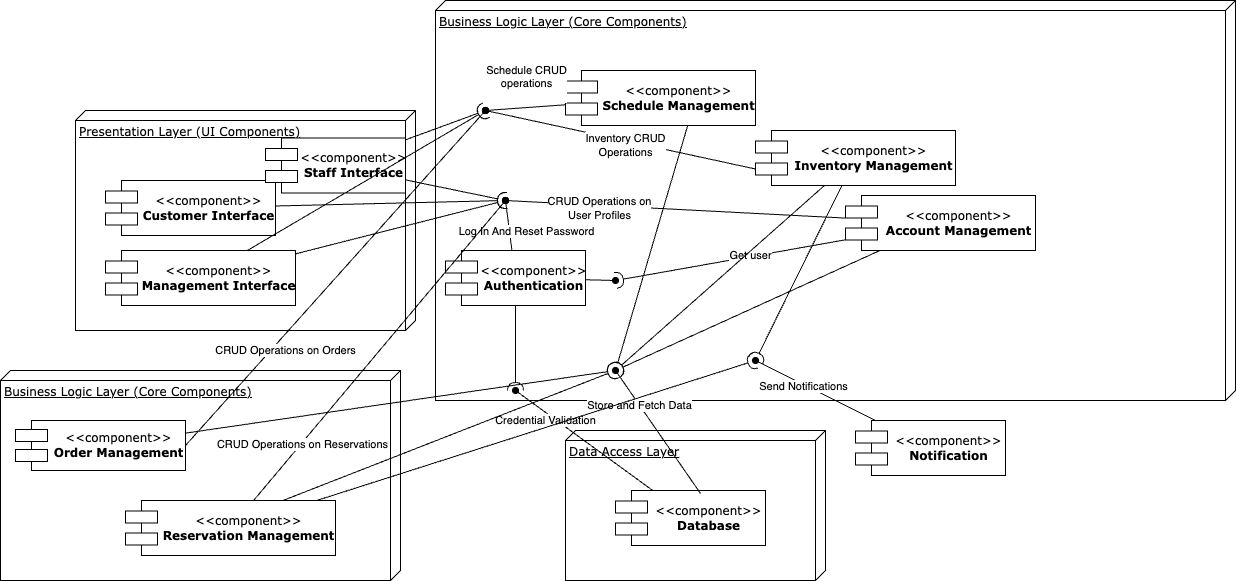

The diagram above was exported from draw.io. Its source (the exported page's mxGraphModel, read from the mxfile embedded in the PNG):
<mxGraphModel dx="1166" dy="1457" grid="1" gridSize="10" guides="1" tooltips="1" connect="1" arrows="1" fold="1" page="1" pageScale="1" pageWidth="1100" pageHeight="850" background="none" math="0" shadow="0">
  <root>
    <mxCell id="0" />
    <mxCell id="1" style="" parent="0" />
    <mxCell id="39150e848f15840c-1" value="Presentation Layer (UI Components)" style="verticalAlign=top;align=left;spacingTop=8;spacingLeft=2;spacingRight=12;shape=cube;size=10;direction=south;fontStyle=4;html=1;rounded=0;shadow=0;comic=0;labelBackgroundColor=none;strokeWidth=1;fontFamily=Verdana;fontSize=12" parent="1" vertex="1">
      <mxGeometry x="110" y="70" width="340" height="220" as="geometry" />
    </mxCell>
    <mxCell id="39150e848f15840c-2" value="Business Logic Layer (Core Components)&lt;div&gt;&lt;br&gt;&lt;/div&gt;" style="verticalAlign=top;align=left;spacingTop=8;spacingLeft=2;spacingRight=12;shape=cube;size=10;direction=south;fontStyle=4;html=1;rounded=0;shadow=0;comic=0;labelBackgroundColor=none;strokeWidth=1;fontFamily=Verdana;fontSize=12" parent="1" vertex="1">
      <mxGeometry x="470" y="-40" width="800" height="400" as="geometry" />
    </mxCell>
    <mxCell id="39150e848f15840c-3" value="Data Access Layer" style="verticalAlign=top;align=left;spacingTop=8;spacingLeft=2;spacingRight=12;shape=cube;size=10;direction=south;fontStyle=4;html=1;rounded=0;shadow=0;comic=0;labelBackgroundColor=none;strokeWidth=1;fontFamily=Verdana;fontSize=12" parent="1" vertex="1">
      <mxGeometry x="600" y="390" width="260" height="150" as="geometry" />
    </mxCell>
    <mxCell id="UVa99VuPF2rExV0vUb-S-18" style="rounded=0;orthogonalLoop=1;jettySize=auto;html=1;endArrow=halfCircle;endFill=0;" edge="1" parent="1" source="39150e848f15840c-5">
      <mxGeometry relative="1" as="geometry">
        <mxPoint x="540" y="160" as="targetPoint" />
      </mxGeometry>
    </mxCell>
    <mxCell id="39150e848f15840c-5" value="&lt;div&gt;&amp;lt;&amp;lt;component&amp;gt;&amp;gt;&lt;/div&gt;&lt;b&gt;Customer Interface&lt;/b&gt;" style="shape=component;align=center;spacingLeft=36;rounded=0;shadow=0;comic=0;labelBackgroundColor=none;strokeWidth=1;fontFamily=Verdana;fontSize=12;html=1;" parent="1" vertex="1">
      <mxGeometry x="140" y="140" width="170" height="55" as="geometry" />
    </mxCell>
    <mxCell id="UVa99VuPF2rExV0vUb-S-19" style="edgeStyle=none;shape=connector;rounded=0;orthogonalLoop=1;jettySize=auto;html=1;strokeColor=default;align=center;verticalAlign=middle;fontFamily=Helvetica;fontSize=11;fontColor=default;labelBackgroundColor=default;endArrow=halfCircle;endFill=0;" edge="1" parent="1" source="UVa99VuPF2rExV0vUb-S-1">
      <mxGeometry relative="1" as="geometry">
        <mxPoint x="540" y="160" as="targetPoint" />
      </mxGeometry>
    </mxCell>
    <mxCell id="UVa99VuPF2rExV0vUb-S-30" style="edgeStyle=none;shape=connector;rounded=0;orthogonalLoop=1;jettySize=auto;html=1;strokeColor=default;align=center;verticalAlign=middle;fontFamily=Helvetica;fontSize=11;fontColor=default;labelBackgroundColor=default;endArrow=halfCircle;endFill=0;" edge="1" parent="1" source="UVa99VuPF2rExV0vUb-S-1">
      <mxGeometry relative="1" as="geometry">
        <mxPoint x="520" y="70" as="targetPoint" />
      </mxGeometry>
    </mxCell>
    <mxCell id="UVa99VuPF2rExV0vUb-S-1" value="&lt;div&gt;&amp;lt;&amp;lt;component&amp;gt;&amp;gt;&lt;/div&gt;&lt;b&gt;Staff Interface&lt;/b&gt;" style="shape=component;align=center;spacingLeft=36;rounded=0;shadow=0;comic=0;labelBackgroundColor=none;strokeWidth=1;fontFamily=Verdana;fontSize=12;html=1;" vertex="1" parent="1">
      <mxGeometry x="300" y="97.5" width="140" height="55" as="geometry" />
    </mxCell>
    <mxCell id="UVa99VuPF2rExV0vUb-S-24" style="edgeStyle=none;shape=connector;rounded=0;orthogonalLoop=1;jettySize=auto;html=1;strokeColor=default;align=center;verticalAlign=middle;fontFamily=Helvetica;fontSize=11;fontColor=default;labelBackgroundColor=default;endArrow=halfCircle;endFill=0;" edge="1" parent="1" source="UVa99VuPF2rExV0vUb-S-2">
      <mxGeometry relative="1" as="geometry">
        <mxPoint x="550" y="350" as="targetPoint" />
      </mxGeometry>
    </mxCell>
    <mxCell id="UVa99VuPF2rExV0vUb-S-36" style="edgeStyle=none;shape=connector;rounded=0;orthogonalLoop=1;jettySize=auto;html=1;strokeColor=default;align=center;verticalAlign=middle;fontFamily=Helvetica;fontSize=11;fontColor=default;labelBackgroundColor=default;endArrow=oval;endFill=1;" edge="1" parent="1" source="UVa99VuPF2rExV0vUb-S-2">
      <mxGeometry relative="1" as="geometry">
        <mxPoint x="650" y="240" as="targetPoint" />
      </mxGeometry>
    </mxCell>
    <mxCell id="UVa99VuPF2rExV0vUb-S-2" value="&lt;div&gt;&amp;lt;&amp;lt;component&amp;gt;&amp;gt;&lt;/div&gt;&lt;b&gt;Authentication&lt;/b&gt;" style="shape=component;align=center;spacingLeft=36;rounded=0;shadow=0;comic=0;labelBackgroundColor=none;strokeWidth=1;fontFamily=Verdana;fontSize=12;html=1;" vertex="1" parent="1">
      <mxGeometry x="480" y="210" width="140" height="55" as="geometry" />
    </mxCell>
    <mxCell id="UVa99VuPF2rExV0vUb-S-34" style="edgeStyle=none;shape=connector;rounded=0;orthogonalLoop=1;jettySize=auto;html=1;strokeColor=default;align=center;verticalAlign=middle;fontFamily=Helvetica;fontSize=11;fontColor=default;labelBackgroundColor=default;endArrow=oval;endFill=1;" edge="1" parent="1" source="UVa99VuPF2rExV0vUb-S-4">
      <mxGeometry relative="1" as="geometry">
        <mxPoint x="540" y="160" as="targetPoint" />
      </mxGeometry>
    </mxCell>
    <mxCell id="UVa99VuPF2rExV0vUb-S-35" value="CRUD Operations on&lt;div&gt;User Profiles&lt;/div&gt;" style="edgeLabel;html=1;align=center;verticalAlign=middle;resizable=0;points=[];fontFamily=Helvetica;fontSize=11;fontColor=default;labelBackgroundColor=default;" vertex="1" connectable="0" parent="UVa99VuPF2rExV0vUb-S-34">
      <mxGeometry x="0.1377" y="-1" relative="1" as="geometry">
        <mxPoint x="-53" y="1" as="offset" />
      </mxGeometry>
    </mxCell>
    <mxCell id="UVa99VuPF2rExV0vUb-S-37" style="edgeStyle=none;shape=connector;rounded=0;orthogonalLoop=1;jettySize=auto;html=1;strokeColor=default;align=center;verticalAlign=middle;fontFamily=Helvetica;fontSize=11;fontColor=default;labelBackgroundColor=default;endArrow=halfCircle;endFill=0;" edge="1" parent="1" source="UVa99VuPF2rExV0vUb-S-4">
      <mxGeometry relative="1" as="geometry">
        <mxPoint x="650" y="240" as="targetPoint" />
      </mxGeometry>
    </mxCell>
    <mxCell id="UVa99VuPF2rExV0vUb-S-38" value="Get user" style="edgeLabel;html=1;align=center;verticalAlign=middle;resizable=0;points=[];fontFamily=Helvetica;fontSize=11;fontColor=default;labelBackgroundColor=default;" vertex="1" connectable="0" parent="UVa99VuPF2rExV0vUb-S-37">
      <mxGeometry x="-0.1733" y="-2" relative="1" as="geometry">
        <mxPoint as="offset" />
      </mxGeometry>
    </mxCell>
    <mxCell id="UVa99VuPF2rExV0vUb-S-39" style="edgeStyle=none;shape=connector;rounded=0;orthogonalLoop=1;jettySize=auto;html=1;strokeColor=default;align=center;verticalAlign=middle;fontFamily=Helvetica;fontSize=11;fontColor=default;labelBackgroundColor=default;endArrow=halfCircle;endFill=0;" edge="1" parent="1" source="UVa99VuPF2rExV0vUb-S-4">
      <mxGeometry relative="1" as="geometry">
        <mxPoint x="650" y="330" as="targetPoint" />
      </mxGeometry>
    </mxCell>
    <mxCell id="UVa99VuPF2rExV0vUb-S-4" value="&lt;div&gt;&amp;lt;&amp;lt;component&amp;gt;&amp;gt;&lt;/div&gt;&lt;b&gt;Account Management&lt;/b&gt;" style="shape=component;align=center;spacingLeft=36;rounded=0;shadow=0;comic=0;labelBackgroundColor=none;strokeWidth=1;fontFamily=Verdana;fontSize=12;html=1;" vertex="1" parent="1">
      <mxGeometry x="880" y="155" width="190" height="55" as="geometry" />
    </mxCell>
    <mxCell id="UVa99VuPF2rExV0vUb-S-53" style="edgeStyle=none;shape=connector;rounded=0;orthogonalLoop=1;jettySize=auto;html=1;strokeColor=default;align=center;verticalAlign=middle;fontFamily=Helvetica;fontSize=11;fontColor=default;labelBackgroundColor=default;endArrow=halfCircle;endFill=0;" edge="1" parent="1" source="UVa99VuPF2rExV0vUb-S-6">
      <mxGeometry relative="1" as="geometry">
        <mxPoint x="790" y="320" as="targetPoint" />
      </mxGeometry>
    </mxCell>
    <mxCell id="UVa99VuPF2rExV0vUb-S-54" style="edgeStyle=none;shape=connector;rounded=0;orthogonalLoop=1;jettySize=auto;html=1;strokeColor=default;align=center;verticalAlign=middle;fontFamily=Helvetica;fontSize=11;fontColor=default;labelBackgroundColor=default;endArrow=halfCircle;endFill=0;" edge="1" parent="1" source="UVa99VuPF2rExV0vUb-S-6">
      <mxGeometry relative="1" as="geometry">
        <mxPoint x="650" y="330" as="targetPoint" />
      </mxGeometry>
    </mxCell>
    <mxCell id="UVa99VuPF2rExV0vUb-S-55" style="edgeStyle=none;shape=connector;rounded=0;orthogonalLoop=1;jettySize=auto;html=1;strokeColor=default;align=center;verticalAlign=middle;fontFamily=Helvetica;fontSize=11;fontColor=default;labelBackgroundColor=default;endArrow=oval;endFill=1;exitX=0;exitY=0.7;exitDx=0;exitDy=0;" edge="1" parent="1" source="UVa99VuPF2rExV0vUb-S-6">
      <mxGeometry relative="1" as="geometry">
        <mxPoint x="520" y="70" as="targetPoint" />
      </mxGeometry>
    </mxCell>
    <mxCell id="UVa99VuPF2rExV0vUb-S-56" value="Inventory CRUD&lt;div&gt;Operations&lt;/div&gt;" style="edgeLabel;html=1;align=center;verticalAlign=middle;resizable=0;points=[];fontFamily=Helvetica;fontSize=11;fontColor=default;labelBackgroundColor=default;" vertex="1" connectable="0" parent="UVa99VuPF2rExV0vUb-S-55">
      <mxGeometry x="-0.1928" relative="1" as="geometry">
        <mxPoint x="-21" as="offset" />
      </mxGeometry>
    </mxCell>
    <mxCell id="UVa99VuPF2rExV0vUb-S-6" value="&lt;div&gt;&amp;lt;&amp;lt;component&amp;gt;&amp;gt;&lt;/div&gt;&lt;b&gt;Inventory Management&lt;/b&gt;" style="shape=component;align=center;spacingLeft=36;rounded=0;shadow=0;comic=0;labelBackgroundColor=none;strokeWidth=1;fontFamily=Verdana;fontSize=12;html=1;" vertex="1" parent="1">
      <mxGeometry x="790" y="90" width="200" height="55" as="geometry" />
    </mxCell>
    <mxCell id="UVa99VuPF2rExV0vUb-S-20" style="edgeStyle=none;shape=connector;rounded=0;orthogonalLoop=1;jettySize=auto;html=1;strokeColor=default;align=center;verticalAlign=middle;fontFamily=Helvetica;fontSize=11;fontColor=default;labelBackgroundColor=default;endArrow=halfCircle;endFill=0;" edge="1" parent="1" source="UVa99VuPF2rExV0vUb-S-7">
      <mxGeometry relative="1" as="geometry">
        <mxPoint x="540" y="160" as="targetPoint" />
      </mxGeometry>
    </mxCell>
    <mxCell id="UVa99VuPF2rExV0vUb-S-31" style="edgeStyle=none;shape=connector;rounded=0;orthogonalLoop=1;jettySize=auto;html=1;strokeColor=default;align=center;verticalAlign=middle;fontFamily=Helvetica;fontSize=11;fontColor=default;labelBackgroundColor=default;endArrow=halfCircle;endFill=0;" edge="1" parent="1" source="UVa99VuPF2rExV0vUb-S-7">
      <mxGeometry relative="1" as="geometry">
        <mxPoint x="520" y="70" as="targetPoint" />
      </mxGeometry>
    </mxCell>
    <mxCell id="UVa99VuPF2rExV0vUb-S-7" value="&lt;div&gt;&amp;lt;&amp;lt;component&amp;gt;&amp;gt;&lt;/div&gt;&lt;b&gt;Management Interface&lt;/b&gt;" style="shape=component;align=center;spacingLeft=36;rounded=0;shadow=0;comic=0;labelBackgroundColor=none;strokeWidth=1;fontFamily=Verdana;fontSize=12;html=1;" vertex="1" parent="1">
      <mxGeometry x="140" y="210" width="190" height="55" as="geometry" />
    </mxCell>
    <mxCell id="UVa99VuPF2rExV0vUb-S-27" style="edgeStyle=none;shape=connector;rounded=0;orthogonalLoop=1;jettySize=auto;html=1;strokeColor=default;align=center;verticalAlign=middle;fontFamily=Helvetica;fontSize=11;fontColor=default;labelBackgroundColor=default;endArrow=halfCircle;endFill=0;exitX=0.647;exitY=0.955;exitDx=0;exitDy=0;exitPerimeter=0;" edge="1" parent="1" source="UVa99VuPF2rExV0vUb-S-9">
      <mxGeometry relative="1" as="geometry">
        <mxPoint x="650" y="330" as="targetPoint" />
      </mxGeometry>
    </mxCell>
    <mxCell id="UVa99VuPF2rExV0vUb-S-9" value="&lt;div&gt;&amp;lt;&amp;lt;component&amp;gt;&amp;gt;&lt;/div&gt;&lt;b&gt;Schedule Management&lt;/b&gt;" style="shape=component;align=center;spacingLeft=36;rounded=0;shadow=0;comic=0;labelBackgroundColor=none;strokeWidth=1;fontFamily=Verdana;fontSize=12;html=1;" vertex="1" parent="1">
      <mxGeometry x="600" y="30" width="190" height="55" as="geometry" />
    </mxCell>
    <mxCell id="UVa99VuPF2rExV0vUb-S-10" value="&lt;div&gt;&amp;lt;&amp;lt;component&amp;gt;&amp;gt;&lt;/div&gt;&lt;b&gt;Notification&lt;/b&gt;" style="shape=component;align=center;spacingLeft=36;rounded=0;shadow=0;comic=0;labelBackgroundColor=none;strokeWidth=1;fontFamily=Verdana;fontSize=12;html=1;" vertex="1" parent="1">
      <mxGeometry x="890" y="380" width="150" height="55" as="geometry" />
    </mxCell>
    <mxCell id="UVa99VuPF2rExV0vUb-S-11" value="&lt;div&gt;&amp;lt;&amp;lt;component&amp;gt;&amp;gt;&lt;/div&gt;&lt;b&gt;Database&lt;/b&gt;" style="shape=component;align=center;spacingLeft=36;rounded=0;shadow=0;comic=0;labelBackgroundColor=none;strokeWidth=1;fontFamily=Verdana;fontSize=12;html=1;" vertex="1" parent="1">
      <mxGeometry x="650" y="450" width="150" height="55" as="geometry" />
    </mxCell>
    <mxCell id="UVa99VuPF2rExV0vUb-S-15" style="rounded=0;orthogonalLoop=1;jettySize=auto;html=1;endArrow=oval;endFill=1;" edge="1" parent="1" source="UVa99VuPF2rExV0vUb-S-2">
      <mxGeometry relative="1" as="geometry">
        <mxPoint x="540" y="160" as="targetPoint" />
      </mxGeometry>
    </mxCell>
    <mxCell id="UVa99VuPF2rExV0vUb-S-21" value="Log In And Reset Password" style="edgeLabel;html=1;align=center;verticalAlign=middle;resizable=0;points=[];fontFamily=Helvetica;fontSize=11;fontColor=default;labelBackgroundColor=default;" vertex="1" connectable="0" parent="UVa99VuPF2rExV0vUb-S-15">
      <mxGeometry x="0.6799" y="-2" relative="1" as="geometry">
        <mxPoint x="17" y="22" as="offset" />
      </mxGeometry>
    </mxCell>
    <mxCell id="UVa99VuPF2rExV0vUb-S-29" style="edgeStyle=none;shape=connector;rounded=0;orthogonalLoop=1;jettySize=auto;html=1;strokeColor=default;align=center;verticalAlign=middle;fontFamily=Helvetica;fontSize=11;fontColor=default;labelBackgroundColor=default;endArrow=oval;endFill=1;" edge="1" parent="1" source="UVa99VuPF2rExV0vUb-S-9">
      <mxGeometry relative="1" as="geometry">
        <mxPoint x="520" y="70" as="targetPoint" />
      </mxGeometry>
    </mxCell>
    <mxCell id="UVa99VuPF2rExV0vUb-S-32" value="Schedule CRUD&lt;div&gt;operations&lt;div&gt;&lt;br&gt;&lt;/div&gt;&lt;/div&gt;" style="edgeLabel;html=1;align=center;verticalAlign=middle;resizable=0;points=[];fontFamily=Helvetica;fontSize=11;fontColor=default;labelBackgroundColor=default;" vertex="1" connectable="0" parent="UVa99VuPF2rExV0vUb-S-29">
      <mxGeometry x="0.0714" relative="1" as="geometry">
        <mxPoint x="3" y="-25" as="offset" />
      </mxGeometry>
    </mxCell>
    <mxCell id="UVa99VuPF2rExV0vUb-S-41" value="Business Logic Layer (Core Components)&lt;div&gt;&lt;br&gt;&lt;/div&gt;" style="verticalAlign=top;align=left;spacingTop=8;spacingLeft=2;spacingRight=12;shape=cube;size=10;direction=south;fontStyle=4;html=1;rounded=0;shadow=0;comic=0;labelBackgroundColor=none;strokeWidth=1;fontFamily=Verdana;fontSize=12" vertex="1" parent="1">
      <mxGeometry x="35" y="330" width="400" height="210" as="geometry" />
    </mxCell>
    <mxCell id="UVa99VuPF2rExV0vUb-S-42" style="edgeStyle=none;shape=connector;rounded=0;orthogonalLoop=1;jettySize=auto;html=1;strokeColor=default;align=center;verticalAlign=middle;fontFamily=Helvetica;fontSize=11;fontColor=default;labelBackgroundColor=default;endArrow=oval;endFill=1;exitX=1;exitY=0.5;exitDx=0;exitDy=0;" edge="1" parent="1" source="UVa99VuPF2rExV0vUb-S-3">
      <mxGeometry relative="1" as="geometry">
        <mxPoint x="520" y="70" as="targetPoint" />
      </mxGeometry>
    </mxCell>
    <mxCell id="UVa99VuPF2rExV0vUb-S-45" value="CRUD Operations on Orders" style="edgeLabel;html=1;align=center;verticalAlign=middle;resizable=0;points=[];fontFamily=Helvetica;fontSize=11;fontColor=default;labelBackgroundColor=default;" vertex="1" connectable="0" parent="UVa99VuPF2rExV0vUb-S-42">
      <mxGeometry x="-0.2378" y="-2" relative="1" as="geometry">
        <mxPoint x="-16" y="31" as="offset" />
      </mxGeometry>
    </mxCell>
    <mxCell id="UVa99VuPF2rExV0vUb-S-46" style="edgeStyle=none;shape=connector;rounded=0;orthogonalLoop=1;jettySize=auto;html=1;strokeColor=default;align=center;verticalAlign=middle;fontFamily=Helvetica;fontSize=11;fontColor=default;labelBackgroundColor=default;endArrow=halfCircle;endFill=0;" edge="1" parent="1" source="UVa99VuPF2rExV0vUb-S-3">
      <mxGeometry relative="1" as="geometry">
        <mxPoint x="650" y="330" as="targetPoint" />
      </mxGeometry>
    </mxCell>
    <mxCell id="UVa99VuPF2rExV0vUb-S-3" value="&lt;div&gt;&amp;lt;&amp;lt;component&amp;gt;&amp;gt;&lt;/div&gt;&lt;b&gt;Order Management&lt;/b&gt;" style="shape=component;align=center;spacingLeft=36;rounded=0;shadow=0;comic=0;labelBackgroundColor=none;strokeWidth=1;fontFamily=Verdana;fontSize=12;html=1;" vertex="1" parent="1">
      <mxGeometry x="50" y="380" width="170" height="50" as="geometry" />
    </mxCell>
    <mxCell id="UVa99VuPF2rExV0vUb-S-26" style="edgeStyle=none;shape=connector;rounded=0;orthogonalLoop=1;jettySize=auto;html=1;strokeColor=default;align=center;verticalAlign=middle;fontFamily=Helvetica;fontSize=11;fontColor=default;labelBackgroundColor=default;endArrow=oval;endFill=1;exitX=0.567;exitY=0.055;exitDx=0;exitDy=0;exitPerimeter=0;" edge="1" parent="1" source="UVa99VuPF2rExV0vUb-S-11">
      <mxGeometry relative="1" as="geometry">
        <mxPoint x="650" y="330" as="targetPoint" />
      </mxGeometry>
    </mxCell>
    <mxCell id="UVa99VuPF2rExV0vUb-S-28" value="Store and Fetch Data" style="edgeLabel;html=1;align=center;verticalAlign=middle;resizable=0;points=[];fontFamily=Helvetica;fontSize=11;fontColor=default;labelBackgroundColor=default;" vertex="1" connectable="0" parent="UVa99VuPF2rExV0vUb-S-26">
      <mxGeometry x="0.4468" relative="1" as="geometry">
        <mxPoint as="offset" />
      </mxGeometry>
    </mxCell>
    <mxCell id="UVa99VuPF2rExV0vUb-S-23" style="edgeStyle=none;shape=connector;rounded=0;orthogonalLoop=1;jettySize=auto;html=1;strokeColor=default;align=center;verticalAlign=middle;fontFamily=Helvetica;fontSize=11;fontColor=default;labelBackgroundColor=default;endArrow=oval;endFill=1;" edge="1" parent="1" source="UVa99VuPF2rExV0vUb-S-11">
      <mxGeometry relative="1" as="geometry">
        <mxPoint x="550" y="350" as="targetPoint" />
      </mxGeometry>
    </mxCell>
    <mxCell id="UVa99VuPF2rExV0vUb-S-25" value="Credential Validation" style="edgeLabel;html=1;align=center;verticalAlign=middle;resizable=0;points=[];fontFamily=Helvetica;fontSize=11;fontColor=default;labelBackgroundColor=default;" vertex="1" connectable="0" parent="UVa99VuPF2rExV0vUb-S-23">
      <mxGeometry x="-0.0312" y="-1" relative="1" as="geometry">
        <mxPoint x="-42" y="-21" as="offset" />
      </mxGeometry>
    </mxCell>
    <mxCell id="UVa99VuPF2rExV0vUb-S-47" style="edgeStyle=none;shape=connector;rounded=0;orthogonalLoop=1;jettySize=auto;html=1;exitX=0.75;exitY=0;exitDx=0;exitDy=0;strokeColor=default;align=center;verticalAlign=middle;fontFamily=Helvetica;fontSize=11;fontColor=default;labelBackgroundColor=default;endArrow=halfCircle;endFill=0;" edge="1" parent="1" source="UVa99VuPF2rExV0vUb-S-5">
      <mxGeometry relative="1" as="geometry">
        <mxPoint x="650" y="330" as="targetPoint" />
      </mxGeometry>
    </mxCell>
    <mxCell id="UVa99VuPF2rExV0vUb-S-50" style="edgeStyle=none;shape=connector;rounded=0;orthogonalLoop=1;jettySize=auto;html=1;strokeColor=default;align=center;verticalAlign=middle;fontFamily=Helvetica;fontSize=11;fontColor=default;labelBackgroundColor=default;endArrow=halfCircle;endFill=0;" edge="1" parent="1" source="UVa99VuPF2rExV0vUb-S-5">
      <mxGeometry relative="1" as="geometry">
        <mxPoint x="790" y="320" as="targetPoint" />
      </mxGeometry>
    </mxCell>
    <mxCell id="UVa99VuPF2rExV0vUb-S-51" style="edgeStyle=none;shape=connector;rounded=0;orthogonalLoop=1;jettySize=auto;html=1;strokeColor=default;align=center;verticalAlign=middle;fontFamily=Helvetica;fontSize=11;fontColor=default;labelBackgroundColor=default;endArrow=oval;endFill=1;" edge="1" parent="1" source="UVa99VuPF2rExV0vUb-S-5">
      <mxGeometry relative="1" as="geometry">
        <mxPoint x="540" y="160" as="targetPoint" />
      </mxGeometry>
    </mxCell>
    <mxCell id="UVa99VuPF2rExV0vUb-S-52" value="CRUD Operations on Reservations" style="edgeLabel;html=1;align=center;verticalAlign=middle;resizable=0;points=[];fontFamily=Helvetica;fontSize=11;fontColor=default;labelBackgroundColor=default;" vertex="1" connectable="0" parent="UVa99VuPF2rExV0vUb-S-51">
      <mxGeometry x="-0.6238" y="-1" relative="1" as="geometry">
        <mxPoint as="offset" />
      </mxGeometry>
    </mxCell>
    <mxCell id="UVa99VuPF2rExV0vUb-S-5" value="&lt;div&gt;&amp;lt;&amp;lt;component&amp;gt;&amp;gt;&lt;/div&gt;&lt;b&gt;Reservation Management&lt;/b&gt;" style="shape=component;align=center;spacingLeft=36;rounded=0;shadow=0;comic=0;labelBackgroundColor=none;strokeWidth=1;fontFamily=Verdana;fontSize=12;html=1;" vertex="1" parent="1">
      <mxGeometry x="160" y="460" width="210" height="55" as="geometry" />
    </mxCell>
    <mxCell id="UVa99VuPF2rExV0vUb-S-48" style="edgeStyle=none;shape=connector;rounded=0;orthogonalLoop=1;jettySize=auto;html=1;entryX=0.9;entryY=0.6;entryDx=0;entryDy=0;entryPerimeter=0;strokeColor=default;align=center;verticalAlign=middle;fontFamily=Helvetica;fontSize=11;fontColor=default;labelBackgroundColor=default;endArrow=oval;endFill=1;" edge="1" parent="1" source="UVa99VuPF2rExV0vUb-S-10" target="39150e848f15840c-2">
      <mxGeometry relative="1" as="geometry" />
    </mxCell>
    <mxCell id="UVa99VuPF2rExV0vUb-S-49" value="Send Notifications" style="edgeLabel;html=1;align=center;verticalAlign=middle;resizable=0;points=[];fontFamily=Helvetica;fontSize=11;fontColor=default;labelBackgroundColor=default;" vertex="1" connectable="0" parent="UVa99VuPF2rExV0vUb-S-48">
      <mxGeometry x="0.1939" y="1" relative="1" as="geometry">
        <mxPoint as="offset" />
      </mxGeometry>
    </mxCell>
  </root>
</mxGraphModel>